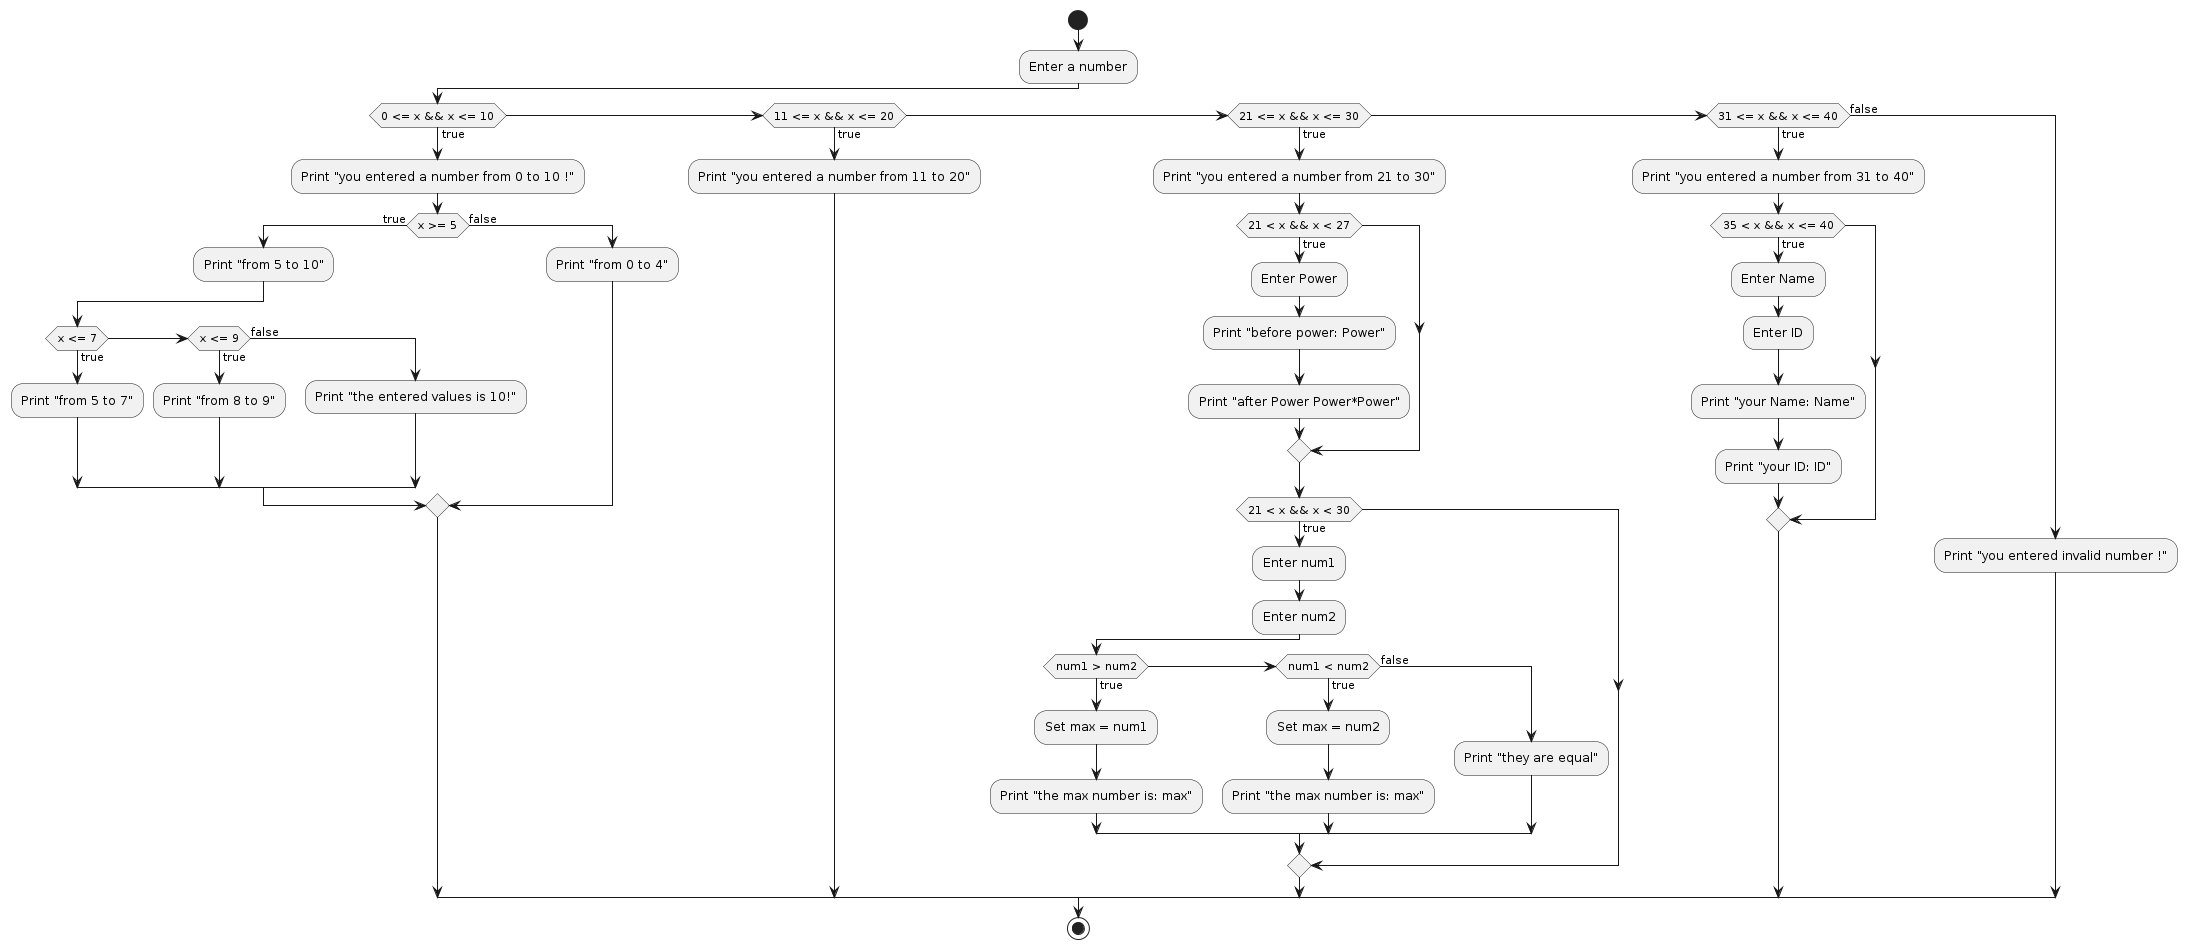

The diagram above was rendered by PlantUML. Its source (embedded in the PNG):
@startuml
start
:Enter a number;
if (0 <= x && x <= 10) then (true)
  :Print "you entered a number from 0 to 10 !";
  if (x >= 5) then (true)
    :Print "from 5 to 10";
    if (x <= 7) then (true)
      :Print "from 5 to 7";
    elseif (x <= 9) then (true)
      :Print "from 8 to 9";
    else (false)
      :Print "the entered values is 10!";
    endif
  else (false)
    :Print "from 0 to 4";
  endif
elseif (11 <= x && x <= 20) then (true)
  :Print "you entered a number from 11 to 20";
elseif (21 <= x && x <= 30) then (true)
  :Print "you entered a number from 21 to 30";
  if (21 < x && x < 27) then (true)
    :Enter Power;
    :Print "before power: Power";
    :Print "after Power Power*Power";
  endif
  if (21 < x && x < 30) then (true)
    :Enter num1;
    :Enter num2;
    if (num1 > num2) then (true)
      :Set max = num1;
      :Print "the max number is: max";
    elseif (num1 < num2) then (true)
      :Set max = num2;
      :Print "the max number is: max";
    else (false)
      :Print "they are equal";
    endif
  endif
elseif (31 <= x && x <= 40) then (true)
  :Print "you entered a number from 31 to 40";
  if (35 < x && x <= 40) then (true)
    :Enter Name;
    :Enter ID;
    :Print "your Name: Name";
    :Print "your ID: ID";
  endif
else (false)
  :Print "you entered invalid number !";
endif
stop
@enduml